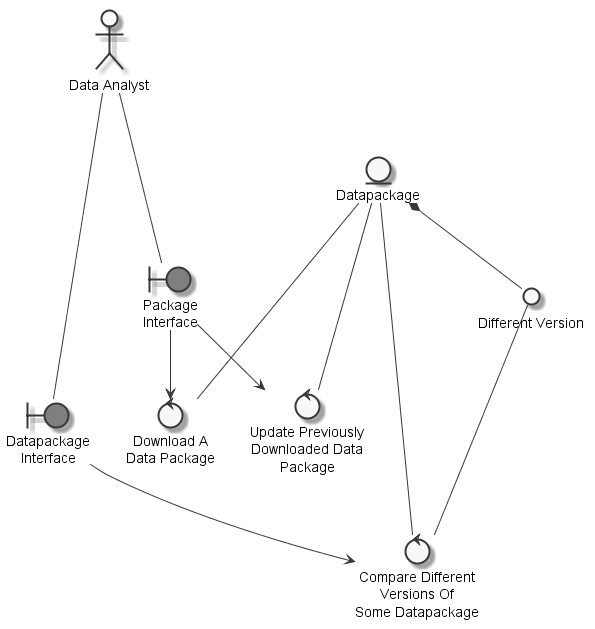

The diagram above was rendered by PlantUML. Its source (embedded in the PNG):
@startuml
	skinparam defaultTextAlignment center
	skinparam monochrome true

	entity "Datapackage" as thingdatapackage
	actor "Data Analyst" as actordataanalyst
	circle "Different Version" as thingdifferentversion
	boundary "Package\nInterface" as thingpackageinterface #grey
	boundary "Datapackage\nInterface" as thingdatapackageinterface #grey
	control "Download A\nData Package" as controldownloaddatapackage
	control "Update Previously\nDownloaded Data\nPackage" as controlupdatedownloadeddatapackage
	control "Compare Different\nVersions Of\nSome Datapackage" as controlcomparedifferentversion

	thingdatapackage *-- thingdifferentversion
	actordataanalyst --- thingpackageinterface
	actordataanalyst --- thingdatapackageinterface
	thingpackageinterface --> controldownloaddatapackage
	thingdatapackage --- controldownloaddatapackage
	thingpackageinterface --> controlupdatedownloadeddatapackage
	thingdatapackage --- controlupdatedownloadeddatapackage
	thingdifferentversion --- controlcomparedifferentversion
	thingdatapackage --- controlcomparedifferentversion
	thingdatapackageinterface --> controlcomparedifferentversion

@enduml